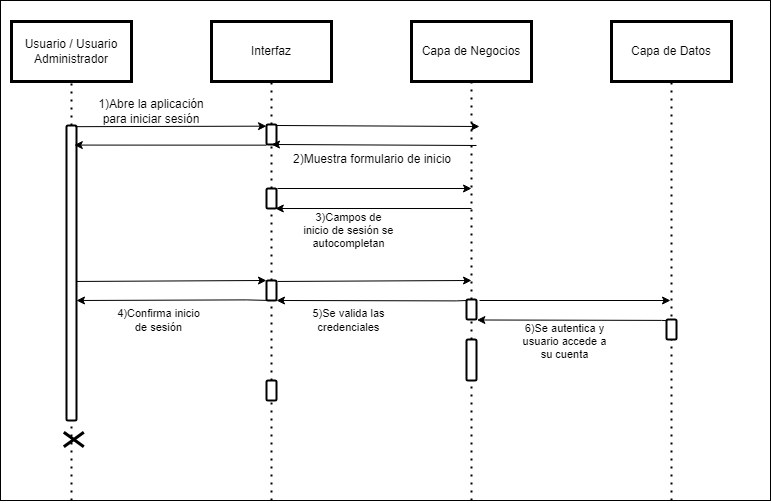

The diagram above was exported from draw.io. Its source (the exported page's mxGraphModel, read from the mxfile embedded in the PNG):
<mxGraphModel dx="1073" dy="621" grid="1" gridSize="10" guides="1" tooltips="1" connect="1" arrows="1" fold="1" page="1" pageScale="1" pageWidth="827" pageHeight="1169" math="0" shadow="0">
  <root>
    <mxCell id="0" />
    <mxCell id="1" parent="0" />
    <mxCell id="MtECXt9VCmBViVZtn6dK-91" value="" style="rounded=0;whiteSpace=wrap;html=1;" parent="1" vertex="1">
      <mxGeometry x="29" y="20" width="770" height="500" as="geometry" />
    </mxCell>
    <mxCell id="MtECXt9VCmBViVZtn6dK-2" value="Usuario / Usuario Administrador" style="rounded=0;whiteSpace=wrap;html=1;shadow=0;strokeColor=#000000;fillColor=#FFFFFF;glass=0;gradientColor=none;fillStyle=auto;strokeWidth=3;" parent="1" vertex="1">
      <mxGeometry x="40" y="41" width="120" height="60" as="geometry" />
    </mxCell>
    <mxCell id="MtECXt9VCmBViVZtn6dK-3" value="Interfaz" style="rounded=0;whiteSpace=wrap;html=1;shadow=0;strokeColor=#000000;fillColor=#FFFFFF;glass=0;gradientColor=none;fillStyle=auto;strokeWidth=3;" parent="1" vertex="1">
      <mxGeometry x="240" y="41" width="120" height="60" as="geometry" />
    </mxCell>
    <mxCell id="MtECXt9VCmBViVZtn6dK-4" value="Capa de Negocios" style="rounded=0;whiteSpace=wrap;html=1;shadow=0;strokeColor=#000000;fillColor=#FFFFFF;glass=0;gradientColor=none;fillStyle=auto;strokeWidth=3;" parent="1" vertex="1">
      <mxGeometry x="440" y="41" width="120" height="60" as="geometry" />
    </mxCell>
    <mxCell id="MtECXt9VCmBViVZtn6dK-5" value="Capa de Datos" style="rounded=0;whiteSpace=wrap;html=1;shadow=0;strokeColor=#000000;fillColor=#FFFFFF;glass=0;gradientColor=none;fillStyle=auto;strokeWidth=3;" parent="1" vertex="1">
      <mxGeometry x="640" y="41" width="120" height="60" as="geometry" />
    </mxCell>
    <mxCell id="MtECXt9VCmBViVZtn6dK-48" value="" style="endArrow=none;dashed=1;html=1;dashPattern=1 3;strokeWidth=2;rounded=0;entryX=0.5;entryY=1;entryDx=0;entryDy=0;startArrow=none;" parent="1" source="MtECXt9VCmBViVZtn6dK-52" target="MtECXt9VCmBViVZtn6dK-2" edge="1">
      <mxGeometry width="50" height="50" relative="1" as="geometry">
        <mxPoint x="100" y="720" as="sourcePoint" />
        <mxPoint x="238.33000000000004" y="150" as="targetPoint" />
      </mxGeometry>
    </mxCell>
    <mxCell id="MtECXt9VCmBViVZtn6dK-49" value="" style="endArrow=none;dashed=1;html=1;dashPattern=1 3;strokeWidth=2;rounded=0;entryX=0.5;entryY=1;entryDx=0;entryDy=0;startArrow=none;" parent="1" source="MtECXt9VCmBViVZtn6dK-55" target="MtECXt9VCmBViVZtn6dK-3" edge="1">
      <mxGeometry width="50" height="50" relative="1" as="geometry">
        <mxPoint x="300" y="720" as="sourcePoint" />
        <mxPoint x="370" y="183" as="targetPoint" />
      </mxGeometry>
    </mxCell>
    <mxCell id="MtECXt9VCmBViVZtn6dK-50" value="" style="endArrow=none;dashed=1;html=1;dashPattern=1 3;strokeWidth=2;rounded=0;entryX=0.5;entryY=1;entryDx=0;entryDy=0;startArrow=none;" parent="1" source="MtECXt9VCmBViVZtn6dK-72" target="MtECXt9VCmBViVZtn6dK-4" edge="1">
      <mxGeometry width="50" height="50" relative="1" as="geometry">
        <mxPoint x="500" y="720" as="sourcePoint" />
        <mxPoint x="1257" y="31" as="targetPoint" />
      </mxGeometry>
    </mxCell>
    <mxCell id="MtECXt9VCmBViVZtn6dK-51" value="" style="endArrow=none;dashed=1;html=1;dashPattern=1 3;strokeWidth=2;rounded=0;entryX=0.5;entryY=1;entryDx=0;entryDy=0;startArrow=none;" parent="1" target="MtECXt9VCmBViVZtn6dK-5" edge="1">
      <mxGeometry width="50" height="50" relative="1" as="geometry">
        <mxPoint x="700" y="520" as="sourcePoint" />
        <mxPoint x="1267" y="41" as="targetPoint" />
      </mxGeometry>
    </mxCell>
    <mxCell id="MtECXt9VCmBViVZtn6dK-53" value="" style="endArrow=none;dashed=1;html=1;dashPattern=1 3;strokeWidth=2;rounded=0;entryX=0.5;entryY=1;entryDx=0;entryDy=0;startArrow=none;" parent="1" target="MtECXt9VCmBViVZtn6dK-52" edge="1">
      <mxGeometry width="50" height="50" relative="1" as="geometry">
        <mxPoint x="100" y="520" as="sourcePoint" />
        <mxPoint x="100" y="101" as="targetPoint" />
      </mxGeometry>
    </mxCell>
    <mxCell id="MtECXt9VCmBViVZtn6dK-52" value="" style="html=1;points=[];perimeter=orthogonalPerimeter;rounded=1;shadow=0;glass=0;fillStyle=auto;strokeColor=#000000;strokeWidth=2;fillColor=#FFFFFF;gradientColor=none;sketch=0;" parent="1" vertex="1">
      <mxGeometry x="95" y="145" width="10" height="295" as="geometry" />
    </mxCell>
    <mxCell id="MtECXt9VCmBViVZtn6dK-56" value="" style="endArrow=none;dashed=1;html=1;dashPattern=1 3;strokeWidth=2;rounded=0;entryX=0.5;entryY=1;entryDx=0;entryDy=0;startArrow=none;" parent="1" source="MtECXt9VCmBViVZtn6dK-61" target="MtECXt9VCmBViVZtn6dK-55" edge="1">
      <mxGeometry width="50" height="50" relative="1" as="geometry">
        <mxPoint x="300" y="720" as="sourcePoint" />
        <mxPoint x="300" y="101" as="targetPoint" />
      </mxGeometry>
    </mxCell>
    <mxCell id="MtECXt9VCmBViVZtn6dK-55" value="" style="html=1;points=[];perimeter=orthogonalPerimeter;rounded=1;shadow=0;glass=0;fillStyle=auto;strokeColor=#000000;strokeWidth=2;fillColor=#FFFFFF;gradientColor=none;sketch=0;" parent="1" vertex="1">
      <mxGeometry x="295" y="144" width="10" height="20" as="geometry" />
    </mxCell>
    <mxCell id="MtECXt9VCmBViVZtn6dK-57" value="" style="endArrow=classic;html=1;rounded=0;exitX=0.867;exitY=0.004;exitDx=0;exitDy=0;exitPerimeter=0;entryX=0;entryY=0.083;entryDx=0;entryDy=0;entryPerimeter=0;" parent="1" source="MtECXt9VCmBViVZtn6dK-52" target="MtECXt9VCmBViVZtn6dK-55" edge="1">
      <mxGeometry width="50" height="50" relative="1" as="geometry">
        <mxPoint x="210" y="270" as="sourcePoint" />
        <mxPoint x="260" y="220" as="targetPoint" />
      </mxGeometry>
    </mxCell>
    <mxCell id="MtECXt9VCmBViVZtn6dK-58" value="1)Abre la aplicación para iniciar sesión" style="text;html=1;align=center;verticalAlign=middle;whiteSpace=wrap;rounded=0;" parent="1" vertex="1">
      <mxGeometry x="120" y="121" width="120" height="19" as="geometry" />
    </mxCell>
    <mxCell id="MtECXt9VCmBViVZtn6dK-59" value="" style="endArrow=classic;html=1;rounded=0;exitX=0;exitY=0.983;exitDx=0;exitDy=0;exitPerimeter=0;entryX=0.78;entryY=0.063;entryDx=0;entryDy=0;entryPerimeter=0;" parent="1" edge="1">
      <mxGeometry width="50" height="50" relative="1" as="geometry">
        <mxPoint x="295" y="164.65999999999997" as="sourcePoint" />
        <mxPoint x="102.79999999999995" y="164.58500000000004" as="targetPoint" />
      </mxGeometry>
    </mxCell>
    <mxCell id="MtECXt9VCmBViVZtn6dK-62" value="" style="endArrow=none;dashed=1;html=1;dashPattern=1 3;strokeWidth=2;rounded=0;entryX=0.5;entryY=1;entryDx=0;entryDy=0;startArrow=none;" parent="1" source="MtECXt9VCmBViVZtn6dK-67" target="MtECXt9VCmBViVZtn6dK-61" edge="1">
      <mxGeometry width="50" height="50" relative="1" as="geometry">
        <mxPoint x="300" y="720" as="sourcePoint" />
        <mxPoint x="300" y="164" as="targetPoint" />
      </mxGeometry>
    </mxCell>
    <mxCell id="MtECXt9VCmBViVZtn6dK-61" value="" style="html=1;points=[];perimeter=orthogonalPerimeter;rounded=1;shadow=0;glass=0;fillStyle=auto;strokeColor=#000000;strokeWidth=2;fillColor=#FFFFFF;gradientColor=none;sketch=0;" parent="1" vertex="1">
      <mxGeometry x="295" y="208" width="10" height="20" as="geometry" />
    </mxCell>
    <mxCell id="MtECXt9VCmBViVZtn6dK-63" value="" style="endArrow=classic;html=1;rounded=0;exitX=0.94;exitY=0.215;exitDx=0;exitDy=0;exitPerimeter=0;" parent="1" edge="1">
      <mxGeometry width="50" height="50" relative="1" as="geometry">
        <mxPoint x="305.0000000000001" y="145.00499999999997" as="sourcePoint" />
        <mxPoint x="508" y="146" as="targetPoint" />
      </mxGeometry>
    </mxCell>
    <mxCell id="MtECXt9VCmBViVZtn6dK-68" value="" style="endArrow=none;dashed=1;html=1;dashPattern=1 3;strokeWidth=2;rounded=0;entryX=0.5;entryY=1;entryDx=0;entryDy=0;startArrow=none;" parent="1" source="MtECXt9VCmBViVZtn6dK-82" target="MtECXt9VCmBViVZtn6dK-67" edge="1">
      <mxGeometry width="50" height="50" relative="1" as="geometry">
        <mxPoint x="300" y="720" as="sourcePoint" />
        <mxPoint x="300" y="228" as="targetPoint" />
      </mxGeometry>
    </mxCell>
    <mxCell id="MtECXt9VCmBViVZtn6dK-67" value="" style="html=1;points=[];perimeter=orthogonalPerimeter;rounded=1;shadow=0;glass=0;fillStyle=auto;strokeColor=#000000;strokeWidth=2;fillColor=#FFFFFF;gradientColor=none;sketch=0;" parent="1" vertex="1">
      <mxGeometry x="295" y="300" width="10" height="20" as="geometry" />
    </mxCell>
    <mxCell id="MtECXt9VCmBViVZtn6dK-71" value="" style="endArrow=classic;html=1;rounded=0;exitX=1;exitY=1.017;exitDx=0;exitDy=0;exitPerimeter=0;" parent="1" edge="1">
      <mxGeometry width="50" height="50" relative="1" as="geometry">
        <mxPoint x="306.03" y="300.9599999999999" as="sourcePoint" />
        <mxPoint x="500" y="300" as="targetPoint" />
      </mxGeometry>
    </mxCell>
    <mxCell id="MtECXt9VCmBViVZtn6dK-73" value="" style="endArrow=none;dashed=1;html=1;dashPattern=1 3;strokeWidth=2;rounded=0;entryX=0.5;entryY=1;entryDx=0;entryDy=0;startArrow=none;" parent="1" source="MtECXt9VCmBViVZtn6dK-78" target="MtECXt9VCmBViVZtn6dK-72" edge="1">
      <mxGeometry width="50" height="50" relative="1" as="geometry">
        <mxPoint x="500" y="720" as="sourcePoint" />
        <mxPoint x="500" y="101" as="targetPoint" />
      </mxGeometry>
    </mxCell>
    <mxCell id="MtECXt9VCmBViVZtn6dK-72" value="" style="html=1;points=[];perimeter=orthogonalPerimeter;rounded=1;shadow=0;glass=0;fillStyle=auto;strokeColor=#000000;strokeWidth=2;fillColor=#FFFFFF;gradientColor=none;sketch=0;" parent="1" vertex="1">
      <mxGeometry x="495" y="319" width="10" height="20" as="geometry" />
    </mxCell>
    <mxCell id="MtECXt9VCmBViVZtn6dK-74" value="3)Campos de inicio de sesión se autocompletan" style="text;html=1;align=center;verticalAlign=middle;whiteSpace=wrap;rounded=0;fontSize=11;" parent="1" vertex="1">
      <mxGeometry x="330" y="240" width="95" height="20" as="geometry" />
    </mxCell>
    <mxCell id="MtECXt9VCmBViVZtn6dK-75" value="" style="html=1;points=[];perimeter=orthogonalPerimeter;rounded=1;shadow=0;glass=0;fillStyle=auto;strokeColor=#000000;strokeWidth=2;fillColor=#FFFFFF;gradientColor=none;sketch=0;" parent="1" vertex="1">
      <mxGeometry x="695" y="339" width="10" height="20" as="geometry" />
    </mxCell>
    <mxCell id="MtECXt9VCmBViVZtn6dK-77" value="6)Se autentica y usuario accede a su cuenta" style="text;html=1;align=center;verticalAlign=middle;whiteSpace=wrap;rounded=0;fontSize=11;" parent="1" vertex="1">
      <mxGeometry x="546" y="351" width="95" height="20" as="geometry" />
    </mxCell>
    <mxCell id="MtECXt9VCmBViVZtn6dK-79" value="" style="endArrow=none;dashed=1;html=1;dashPattern=1 3;strokeWidth=2;rounded=0;entryX=0.5;entryY=1;entryDx=0;entryDy=0;startArrow=none;" parent="1" target="MtECXt9VCmBViVZtn6dK-78" edge="1">
      <mxGeometry width="50" height="50" relative="1" as="geometry">
        <mxPoint x="500" y="520" as="sourcePoint" />
        <mxPoint x="500" y="339" as="targetPoint" />
      </mxGeometry>
    </mxCell>
    <mxCell id="MtECXt9VCmBViVZtn6dK-78" value="" style="html=1;points=[];perimeter=orthogonalPerimeter;rounded=1;shadow=0;glass=0;fillStyle=auto;strokeColor=#000000;strokeWidth=2;fillColor=#FFFFFF;gradientColor=none;sketch=0;" parent="1" vertex="1">
      <mxGeometry x="495" y="359" width="10" height="41" as="geometry" />
    </mxCell>
    <mxCell id="MtECXt9VCmBViVZtn6dK-83" value="" style="endArrow=none;dashed=1;html=1;dashPattern=1 3;strokeWidth=2;rounded=0;entryX=0.5;entryY=1;entryDx=0;entryDy=0;startArrow=none;" parent="1" target="MtECXt9VCmBViVZtn6dK-82" edge="1">
      <mxGeometry width="50" height="50" relative="1" as="geometry">
        <mxPoint x="300" y="520" as="sourcePoint" />
        <mxPoint x="300" y="320" as="targetPoint" />
      </mxGeometry>
    </mxCell>
    <mxCell id="MtECXt9VCmBViVZtn6dK-82" value="" style="html=1;points=[];perimeter=orthogonalPerimeter;rounded=1;shadow=0;glass=0;fillStyle=auto;strokeColor=#000000;strokeWidth=2;fillColor=#FFFFFF;gradientColor=none;sketch=0;" parent="1" vertex="1">
      <mxGeometry x="295" y="400" width="10" height="20" as="geometry" />
    </mxCell>
    <mxCell id="MtECXt9VCmBViVZtn6dK-84" value="" style="endArrow=classic;html=1;rounded=0;exitX=-0.02;exitY=1.03;exitDx=0;exitDy=0;exitPerimeter=0;entryX=1.02;entryY=0.03;entryDx=0;entryDy=0;entryPerimeter=0;" parent="1" edge="1">
      <mxGeometry width="50" height="50" relative="1" as="geometry">
        <mxPoint x="695" y="340.13" as="sourcePoint" />
        <mxPoint x="505.40000000000003" y="339.4999999999999" as="targetPoint" />
        <Array as="points">
          <mxPoint x="690.2" y="339.9" />
        </Array>
      </mxGeometry>
    </mxCell>
    <mxCell id="MtECXt9VCmBViVZtn6dK-90" value="" style="shape=umlDestroy;whiteSpace=wrap;html=1;strokeWidth=3;rotation=90;" parent="1" vertex="1">
      <mxGeometry x="95" y="449" width="14.62" height="20" as="geometry" />
    </mxCell>
    <mxCell id="wQd--jo7V-Ojw-lipf_--1" value="2)Muestra formulario de inicio" style="text;html=1;align=center;verticalAlign=middle;whiteSpace=wrap;rounded=0;" parent="1" vertex="1">
      <mxGeometry x="306" y="169" width="190" height="19" as="geometry" />
    </mxCell>
    <mxCell id="wQd--jo7V-Ojw-lipf_--2" value="" style="endArrow=classic;html=1;rounded=0;entryX=0.86;entryY=0.272;entryDx=0;entryDy=0;entryPerimeter=0;" parent="1" edge="1">
      <mxGeometry width="50" height="50" relative="1" as="geometry">
        <mxPoint x="296.9999999999998" y="228" as="sourcePoint" />
        <mxPoint x="297" y="228" as="targetPoint" />
      </mxGeometry>
    </mxCell>
    <mxCell id="wQd--jo7V-Ojw-lipf_--4" value="" style="endArrow=classic;html=1;rounded=0;entryX=0.5;entryY=1;entryDx=0;entryDy=0;entryPerimeter=0;" parent="1" target="MtECXt9VCmBViVZtn6dK-55" edge="1">
      <mxGeometry width="50" height="50" relative="1" as="geometry">
        <mxPoint x="505" y="164.99" as="sourcePoint" />
        <mxPoint x="308.93000000000006" y="163.99699999999996" as="targetPoint" />
      </mxGeometry>
    </mxCell>
    <mxCell id="IS43Rhov3ut71jM8l7HO-1" value="" style="endArrow=classic;html=1;rounded=0;" parent="1" edge="1">
      <mxGeometry width="50" height="50" relative="1" as="geometry">
        <mxPoint x="495" y="320" as="sourcePoint" />
        <mxPoint x="305" y="320" as="targetPoint" />
        <Array as="points">
          <mxPoint x="484.80000000000007" y="320.4" />
        </Array>
      </mxGeometry>
    </mxCell>
    <mxCell id="IS43Rhov3ut71jM8l7HO-2" value="5)Se valida las credenciales" style="text;html=1;align=center;verticalAlign=middle;whiteSpace=wrap;rounded=0;fontSize=11;" parent="1" vertex="1">
      <mxGeometry x="330" y="330" width="95" height="20" as="geometry" />
    </mxCell>
    <mxCell id="mZbAJnvN2T9L_6PgzIak-1" value="" style="endArrow=classic;html=1;rounded=0;exitX=1;exitY=1.017;exitDx=0;exitDy=0;exitPerimeter=0;entryX=-0.003;entryY=0.019;entryDx=0;entryDy=0;entryPerimeter=0;" parent="1" edge="1">
      <mxGeometry width="50" height="50" relative="1" as="geometry">
        <mxPoint x="105" y="300.9599999999999" as="sourcePoint" />
        <mxPoint x="294.97" y="300.0000000000001" as="targetPoint" />
      </mxGeometry>
    </mxCell>
    <mxCell id="mZbAJnvN2T9L_6PgzIak-2" value="" style="endArrow=classic;html=1;rounded=0;" parent="1" edge="1">
      <mxGeometry width="50" height="50" relative="1" as="geometry">
        <mxPoint x="300" y="320" as="sourcePoint" />
        <mxPoint x="105" y="320" as="targetPoint" />
        <Array as="points">
          <mxPoint x="274.80000000000007" y="319.4" />
        </Array>
      </mxGeometry>
    </mxCell>
    <mxCell id="mZbAJnvN2T9L_6PgzIak-3" value="4)Confirma inicio de sesión" style="text;html=1;align=center;verticalAlign=middle;whiteSpace=wrap;rounded=0;fontSize=11;" parent="1" vertex="1">
      <mxGeometry x="140" y="330" width="95" height="20" as="geometry" />
    </mxCell>
    <mxCell id="8y3lr8LO245QdlGnVYC1-1" value="" style="endArrow=classic;html=1;rounded=0;exitX=0.867;exitY=0.004;exitDx=0;exitDy=0;exitPerimeter=0;" parent="1" edge="1">
      <mxGeometry width="50" height="50" relative="1" as="geometry">
        <mxPoint x="306" y="208" as="sourcePoint" />
        <mxPoint x="500" y="208" as="targetPoint" />
      </mxGeometry>
    </mxCell>
    <mxCell id="8y3lr8LO245QdlGnVYC1-2" value="" style="endArrow=classic;html=1;rounded=0;entryX=0.78;entryY=0.063;entryDx=0;entryDy=0;entryPerimeter=0;" parent="1" edge="1">
      <mxGeometry width="50" height="50" relative="1" as="geometry">
        <mxPoint x="500" y="228" as="sourcePoint" />
        <mxPoint x="303.79999999999995" y="227.99500000000003" as="targetPoint" />
      </mxGeometry>
    </mxCell>
    <mxCell id="8y3lr8LO245QdlGnVYC1-3" value="" style="endArrow=classic;html=1;rounded=0;exitX=1.02;exitY=1.03;exitDx=0;exitDy=0;exitPerimeter=0;entryX=0.06;entryY=0.07;entryDx=0;entryDy=0;entryPerimeter=0;" parent="1" edge="1">
      <mxGeometry width="50" height="50" relative="1" as="geometry">
        <mxPoint x="508" y="320" as="sourcePoint" />
        <mxPoint x="699" y="320" as="targetPoint" />
      </mxGeometry>
    </mxCell>
  </root>
</mxGraphModel>